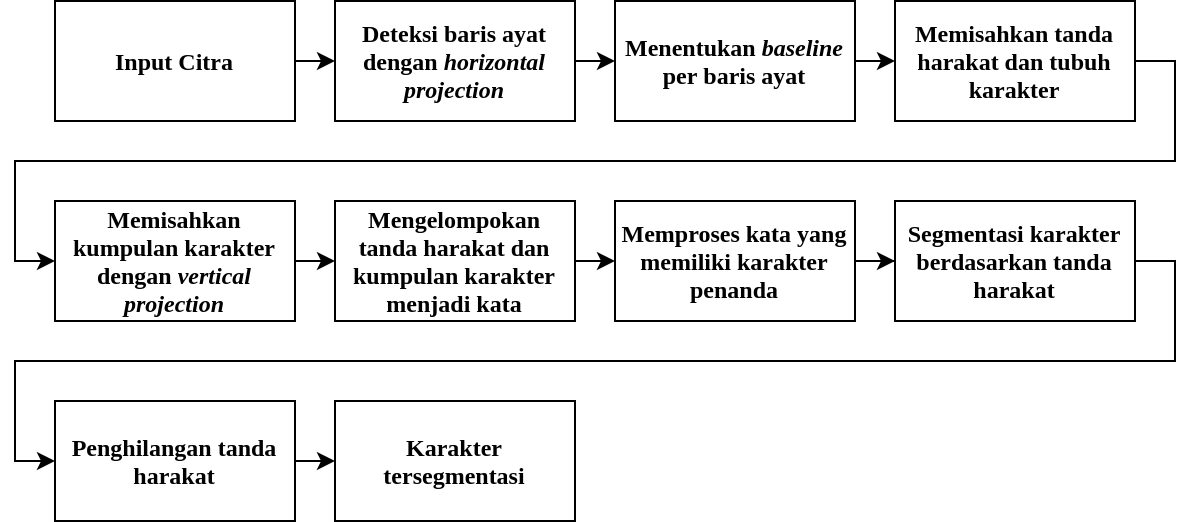

The diagram above was exported from draw.io. Its source (the exported page's mxGraphModel, read from the mxfile embedded in the PNG):
<mxGraphModel dx="867" dy="563" grid="1" gridSize="10" guides="1" tooltips="1" connect="1" arrows="1" fold="1" page="1" pageScale="1" pageWidth="850" pageHeight="1100" math="0" shadow="0" extFonts="Liberation Serif^https://fonts.googleapis.com/css?family=Liberation+Serif">
  <root>
    <mxCell id="0" />
    <mxCell id="1" parent="0" />
    <mxCell id="2" style="edgeStyle=orthogonalEdgeStyle;rounded=0;orthogonalLoop=1;jettySize=auto;html=1;exitX=1;exitY=0.5;exitDx=0;exitDy=0;entryX=0;entryY=0.5;entryDx=0;entryDy=0;fontStyle=1;fontFamily=Liberation Serif;" edge="1" source="3" target="7" parent="1">
      <mxGeometry relative="1" as="geometry" />
    </mxCell>
    <mxCell id="3" value="Deteksi baris ayat dengan &lt;i&gt;horizontal projection&lt;/i&gt;" style="rounded=0;whiteSpace=wrap;html=1;fontStyle=1;fontFamily=Liberation Serif;" vertex="1" parent="1">
      <mxGeometry x="250" y="130" width="120" height="60" as="geometry" />
    </mxCell>
    <mxCell id="4" style="edgeStyle=orthogonalEdgeStyle;rounded=0;orthogonalLoop=1;jettySize=auto;html=1;exitX=1;exitY=0.5;exitDx=0;exitDy=0;entryX=0;entryY=0.5;entryDx=0;entryDy=0;fontStyle=1;fontFamily=Liberation Serif;" edge="1" source="5" target="3" parent="1">
      <mxGeometry relative="1" as="geometry" />
    </mxCell>
    <mxCell id="5" value="Input Citra" style="rounded=0;whiteSpace=wrap;html=1;fontStyle=1;fontFamily=Liberation Serif;" vertex="1" parent="1">
      <mxGeometry x="110" y="130" width="120" height="60" as="geometry" />
    </mxCell>
    <mxCell id="6" style="edgeStyle=orthogonalEdgeStyle;rounded=0;orthogonalLoop=1;jettySize=auto;html=1;exitX=1;exitY=0.5;exitDx=0;exitDy=0;entryX=0;entryY=0.5;entryDx=0;entryDy=0;fontStyle=1;fontFamily=Liberation Serif;" edge="1" source="7" target="9" parent="1">
      <mxGeometry relative="1" as="geometry" />
    </mxCell>
    <mxCell id="7" value="Menentukan &lt;i&gt;baseline &lt;/i&gt;per baris ayat" style="rounded=0;whiteSpace=wrap;html=1;fontStyle=1;fontFamily=Liberation Serif;" vertex="1" parent="1">
      <mxGeometry x="390" y="130" width="120" height="60" as="geometry" />
    </mxCell>
    <mxCell id="8" style="edgeStyle=orthogonalEdgeStyle;rounded=0;orthogonalLoop=1;jettySize=auto;html=1;exitX=1;exitY=0.5;exitDx=0;exitDy=0;entryX=0;entryY=0.5;entryDx=0;entryDy=0;fontStyle=1;fontFamily=Liberation Serif;" edge="1" source="9" target="11" parent="1">
      <mxGeometry relative="1" as="geometry" />
    </mxCell>
    <mxCell id="9" value="Memisahkan tanda harakat dan tubuh karakter" style="rounded=0;whiteSpace=wrap;html=1;fontStyle=1;fontFamily=Liberation Serif;" vertex="1" parent="1">
      <mxGeometry x="530" y="130" width="120" height="60" as="geometry" />
    </mxCell>
    <mxCell id="10" style="edgeStyle=orthogonalEdgeStyle;rounded=0;orthogonalLoop=1;jettySize=auto;html=1;exitX=1;exitY=0.5;exitDx=0;exitDy=0;entryX=0;entryY=0.5;entryDx=0;entryDy=0;fontStyle=1;fontFamily=Liberation Serif;" edge="1" source="11" target="13" parent="1">
      <mxGeometry relative="1" as="geometry" />
    </mxCell>
    <mxCell id="11" value="Memisahkan kumpulan karakter dengan &lt;i&gt;vertical projection&lt;/i&gt;" style="rounded=0;whiteSpace=wrap;html=1;fontStyle=1;fontFamily=Liberation Serif;" vertex="1" parent="1">
      <mxGeometry x="110" y="230" width="120" height="60" as="geometry" />
    </mxCell>
    <mxCell id="12" style="edgeStyle=orthogonalEdgeStyle;rounded=0;orthogonalLoop=1;jettySize=auto;html=1;exitX=1;exitY=0.5;exitDx=0;exitDy=0;entryX=0;entryY=0.5;entryDx=0;entryDy=0;fontStyle=1;fontFamily=Liberation Serif;" edge="1" source="13" target="15" parent="1">
      <mxGeometry relative="1" as="geometry" />
    </mxCell>
    <mxCell id="13" value="Mengelompokan tanda harakat dan kumpulan karakter menjadi kata" style="rounded=0;whiteSpace=wrap;html=1;fontStyle=1;fontFamily=Liberation Serif;" vertex="1" parent="1">
      <mxGeometry x="250" y="230" width="120" height="60" as="geometry" />
    </mxCell>
    <mxCell id="14" style="edgeStyle=orthogonalEdgeStyle;rounded=0;orthogonalLoop=1;jettySize=auto;html=1;exitX=1;exitY=0.5;exitDx=0;exitDy=0;fontStyle=1;fontFamily=Liberation Serif;" edge="1" source="15" target="17" parent="1">
      <mxGeometry relative="1" as="geometry" />
    </mxCell>
    <mxCell id="15" value="Memproses kata yang memiliki karakter penanda" style="rounded=0;whiteSpace=wrap;html=1;fontStyle=1;fontFamily=Liberation Serif;" vertex="1" parent="1">
      <mxGeometry x="390" y="230" width="120" height="60" as="geometry" />
    </mxCell>
    <mxCell id="16" style="edgeStyle=orthogonalEdgeStyle;rounded=0;orthogonalLoop=1;jettySize=auto;html=1;exitX=1;exitY=0.5;exitDx=0;exitDy=0;entryX=0;entryY=0.5;entryDx=0;entryDy=0;fontStyle=1;fontFamily=Liberation Serif;" edge="1" source="17" target="19" parent="1">
      <mxGeometry relative="1" as="geometry" />
    </mxCell>
    <mxCell id="17" value="Segmentasi karakter berdasarkan tanda harakat" style="rounded=0;whiteSpace=wrap;html=1;fontStyle=1;fontFamily=Liberation Serif;" vertex="1" parent="1">
      <mxGeometry x="530" y="230" width="120" height="60" as="geometry" />
    </mxCell>
    <mxCell id="18" style="edgeStyle=orthogonalEdgeStyle;rounded=0;orthogonalLoop=1;jettySize=auto;html=1;exitX=1;exitY=0.5;exitDx=0;exitDy=0;entryX=0;entryY=0.5;entryDx=0;entryDy=0;fontStyle=1;fontFamily=Liberation Serif;" edge="1" source="19" target="20" parent="1">
      <mxGeometry relative="1" as="geometry" />
    </mxCell>
    <mxCell id="19" value="Penghilangan tanda harakat" style="rounded=0;whiteSpace=wrap;html=1;fontStyle=1;fontFamily=Liberation Serif;" vertex="1" parent="1">
      <mxGeometry x="110" y="330" width="120" height="60" as="geometry" />
    </mxCell>
    <mxCell id="20" value="Karakter tersegmentasi" style="rounded=0;whiteSpace=wrap;html=1;fontStyle=1;fontFamily=Liberation Serif;" vertex="1" parent="1">
      <mxGeometry x="250" y="330" width="120" height="60" as="geometry" />
    </mxCell>
  </root>
</mxGraphModel>